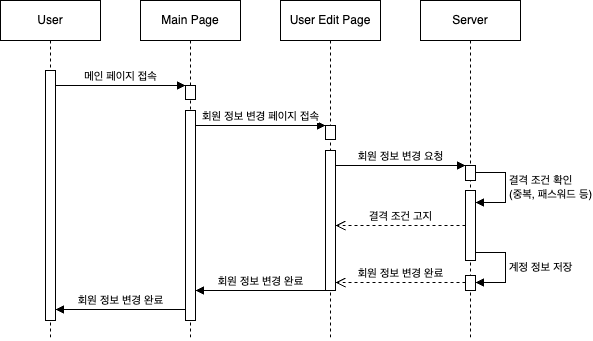

The diagram above was exported from draw.io. Its source (the exported page's mxGraphModel, read from the mxfile embedded in the PNG):
<mxGraphModel dx="637" dy="465" grid="1" gridSize="10" guides="1" tooltips="1" connect="1" arrows="1" fold="1" page="1" pageScale="1" pageWidth="827" pageHeight="1169" math="0" shadow="0">
  <root>
    <mxCell id="0" />
    <mxCell id="1" parent="0" />
    <mxCell id="YYA5eX0ipHVbf-yvZ0vD-1" value="User" style="shape=umlLifeline;perimeter=lifelinePerimeter;whiteSpace=wrap;html=1;container=0;dropTarget=0;collapsible=0;recursiveResize=0;outlineConnect=0;portConstraint=eastwest;newEdgeStyle={&quot;edgeStyle&quot;:&quot;elbowEdgeStyle&quot;,&quot;elbow&quot;:&quot;vertical&quot;,&quot;curved&quot;:0,&quot;rounded&quot;:0};" vertex="1" parent="1">
      <mxGeometry x="90" y="40" width="100" height="340" as="geometry" />
    </mxCell>
    <mxCell id="YYA5eX0ipHVbf-yvZ0vD-2" value="" style="html=1;points=[];perimeter=orthogonalPerimeter;outlineConnect=0;targetShapes=umlLifeline;portConstraint=eastwest;newEdgeStyle={&quot;edgeStyle&quot;:&quot;elbowEdgeStyle&quot;,&quot;elbow&quot;:&quot;vertical&quot;,&quot;curved&quot;:0,&quot;rounded&quot;:0};" vertex="1" parent="YYA5eX0ipHVbf-yvZ0vD-1">
      <mxGeometry x="45" y="70" width="10" height="250" as="geometry" />
    </mxCell>
    <mxCell id="YYA5eX0ipHVbf-yvZ0vD-3" value="Main Page" style="shape=umlLifeline;perimeter=lifelinePerimeter;whiteSpace=wrap;html=1;container=0;dropTarget=0;collapsible=0;recursiveResize=0;outlineConnect=0;portConstraint=eastwest;newEdgeStyle={&quot;edgeStyle&quot;:&quot;elbowEdgeStyle&quot;,&quot;elbow&quot;:&quot;vertical&quot;,&quot;curved&quot;:0,&quot;rounded&quot;:0};" vertex="1" parent="1">
      <mxGeometry x="230" y="40" width="100" height="340" as="geometry" />
    </mxCell>
    <mxCell id="YYA5eX0ipHVbf-yvZ0vD-4" value="" style="html=1;points=[];perimeter=orthogonalPerimeter;outlineConnect=0;targetShapes=umlLifeline;portConstraint=eastwest;newEdgeStyle={&quot;edgeStyle&quot;:&quot;elbowEdgeStyle&quot;,&quot;elbow&quot;:&quot;vertical&quot;,&quot;curved&quot;:0,&quot;rounded&quot;:0};" vertex="1" parent="YYA5eX0ipHVbf-yvZ0vD-3">
      <mxGeometry x="45" y="85" width="10" height="14" as="geometry" />
    </mxCell>
    <mxCell id="YYA5eX0ipHVbf-yvZ0vD-5" value="" style="html=1;points=[];perimeter=orthogonalPerimeter;outlineConnect=0;targetShapes=umlLifeline;portConstraint=eastwest;newEdgeStyle={&quot;edgeStyle&quot;:&quot;elbowEdgeStyle&quot;,&quot;elbow&quot;:&quot;vertical&quot;,&quot;curved&quot;:0,&quot;rounded&quot;:0};" vertex="1" parent="YYA5eX0ipHVbf-yvZ0vD-3">
      <mxGeometry x="45" y="110" width="10" height="210" as="geometry" />
    </mxCell>
    <mxCell id="YYA5eX0ipHVbf-yvZ0vD-6" value="회원 정보 변경 페이지 접속" style="html=1;verticalAlign=bottom;endArrow=block;edgeStyle=elbowEdgeStyle;elbow=vertical;curved=0;rounded=0;" edge="1" parent="YYA5eX0ipHVbf-yvZ0vD-3">
      <mxGeometry relative="1" as="geometry">
        <mxPoint x="55" y="125" as="sourcePoint" />
        <Array as="points">
          <mxPoint x="140" y="125" />
        </Array>
        <mxPoint x="185" y="125" as="targetPoint" />
        <mxPoint as="offset" />
      </mxGeometry>
    </mxCell>
    <mxCell id="YYA5eX0ipHVbf-yvZ0vD-7" value="메인 페이지 접속" style="html=1;verticalAlign=bottom;endArrow=block;edgeStyle=elbowEdgeStyle;elbow=vertical;curved=0;rounded=0;" edge="1" parent="1">
      <mxGeometry x="0.0015" relative="1" as="geometry">
        <mxPoint x="145" y="125" as="sourcePoint" />
        <Array as="points">
          <mxPoint x="230" y="125" />
        </Array>
        <mxPoint x="275" y="125" as="targetPoint" />
        <mxPoint as="offset" />
      </mxGeometry>
    </mxCell>
    <mxCell id="YYA5eX0ipHVbf-yvZ0vD-8" value="User Edit Page" style="shape=umlLifeline;perimeter=lifelinePerimeter;whiteSpace=wrap;html=1;container=0;dropTarget=0;collapsible=0;recursiveResize=0;outlineConnect=0;portConstraint=eastwest;newEdgeStyle={&quot;edgeStyle&quot;:&quot;elbowEdgeStyle&quot;,&quot;elbow&quot;:&quot;vertical&quot;,&quot;curved&quot;:0,&quot;rounded&quot;:0};" vertex="1" parent="1">
      <mxGeometry x="370" y="40" width="100" height="340" as="geometry" />
    </mxCell>
    <mxCell id="YYA5eX0ipHVbf-yvZ0vD-9" value="" style="html=1;points=[];perimeter=orthogonalPerimeter;outlineConnect=0;targetShapes=umlLifeline;portConstraint=eastwest;newEdgeStyle={&quot;edgeStyle&quot;:&quot;elbowEdgeStyle&quot;,&quot;elbow&quot;:&quot;vertical&quot;,&quot;curved&quot;:0,&quot;rounded&quot;:0};" vertex="1" parent="YYA5eX0ipHVbf-yvZ0vD-8">
      <mxGeometry x="45" y="125" width="10" height="14" as="geometry" />
    </mxCell>
    <mxCell id="YYA5eX0ipHVbf-yvZ0vD-10" value="" style="html=1;points=[];perimeter=orthogonalPerimeter;outlineConnect=0;targetShapes=umlLifeline;portConstraint=eastwest;newEdgeStyle={&quot;edgeStyle&quot;:&quot;elbowEdgeStyle&quot;,&quot;elbow&quot;:&quot;vertical&quot;,&quot;curved&quot;:0,&quot;rounded&quot;:0};" vertex="1" parent="YYA5eX0ipHVbf-yvZ0vD-8">
      <mxGeometry x="45" y="150" width="10" height="140" as="geometry" />
    </mxCell>
    <mxCell id="YYA5eX0ipHVbf-yvZ0vD-11" value="Server" style="shape=umlLifeline;perimeter=lifelinePerimeter;whiteSpace=wrap;html=1;container=0;dropTarget=0;collapsible=0;recursiveResize=0;outlineConnect=0;portConstraint=eastwest;newEdgeStyle={&quot;edgeStyle&quot;:&quot;elbowEdgeStyle&quot;,&quot;elbow&quot;:&quot;vertical&quot;,&quot;curved&quot;:0,&quot;rounded&quot;:0};" vertex="1" parent="1">
      <mxGeometry x="510" y="40" width="100" height="340" as="geometry" />
    </mxCell>
    <mxCell id="YYA5eX0ipHVbf-yvZ0vD-12" value="" style="html=1;points=[];perimeter=orthogonalPerimeter;outlineConnect=0;targetShapes=umlLifeline;portConstraint=eastwest;newEdgeStyle={&quot;edgeStyle&quot;:&quot;elbowEdgeStyle&quot;,&quot;elbow&quot;:&quot;vertical&quot;,&quot;curved&quot;:0,&quot;rounded&quot;:0};" vertex="1" parent="YYA5eX0ipHVbf-yvZ0vD-11">
      <mxGeometry x="45" y="165" width="10" height="15" as="geometry" />
    </mxCell>
    <mxCell id="YYA5eX0ipHVbf-yvZ0vD-13" value="" style="html=1;points=[[0,0,0,0,5],[0,1,0,0,-5],[1,0,0,0,5],[1,1,0,0,-5]];perimeter=orthogonalPerimeter;outlineConnect=0;targetShapes=umlLifeline;portConstraint=eastwest;newEdgeStyle={&quot;curved&quot;:0,&quot;rounded&quot;:0};" vertex="1" parent="YYA5eX0ipHVbf-yvZ0vD-11">
      <mxGeometry x="45" y="190" width="10" height="70" as="geometry" />
    </mxCell>
    <mxCell id="YYA5eX0ipHVbf-yvZ0vD-14" value="결격 조건 확인&lt;br&gt;(중복, 패스워드 등)" style="html=1;align=left;spacingLeft=2;endArrow=block;rounded=0;edgeStyle=orthogonalEdgeStyle;curved=0;rounded=0;" edge="1" parent="YYA5eX0ipHVbf-yvZ0vD-11">
      <mxGeometry relative="1" as="geometry">
        <mxPoint x="55" y="171.98" as="sourcePoint" />
        <Array as="points">
          <mxPoint x="85" y="172" />
          <mxPoint x="85" y="202" />
        </Array>
        <mxPoint x="55" y="201.99999999999994" as="targetPoint" />
      </mxGeometry>
    </mxCell>
    <mxCell id="YYA5eX0ipHVbf-yvZ0vD-15" value="" style="html=1;points=[[0,0,0,0,5],[0,1,0,0,-5],[1,0,0,0,5],[1,1,0,0,-5]];perimeter=orthogonalPerimeter;outlineConnect=0;targetShapes=umlLifeline;portConstraint=eastwest;newEdgeStyle={&quot;curved&quot;:0,&quot;rounded&quot;:0};" vertex="1" parent="YYA5eX0ipHVbf-yvZ0vD-11">
      <mxGeometry x="45" y="275" width="10" height="15" as="geometry" />
    </mxCell>
    <mxCell id="YYA5eX0ipHVbf-yvZ0vD-16" value="계정 정보 저장" style="html=1;align=left;spacingLeft=2;endArrow=block;rounded=0;edgeStyle=orthogonalEdgeStyle;curved=0;rounded=0;" edge="1" parent="YYA5eX0ipHVbf-yvZ0vD-11">
      <mxGeometry relative="1" as="geometry">
        <mxPoint x="55" y="252" as="sourcePoint" />
        <Array as="points">
          <mxPoint x="85" y="252.01999999999998" />
          <mxPoint x="85" y="282.02" />
        </Array>
        <mxPoint x="55" y="282.0192307692307" as="targetPoint" />
      </mxGeometry>
    </mxCell>
    <mxCell id="YYA5eX0ipHVbf-yvZ0vD-19" value="회원 정보 변경 요청" style="html=1;verticalAlign=bottom;endArrow=block;edgeStyle=elbowEdgeStyle;elbow=vertical;curved=0;rounded=0;" edge="1" parent="1">
      <mxGeometry x="0.0025" relative="1" as="geometry">
        <mxPoint x="425" y="205" as="sourcePoint" />
        <Array as="points">
          <mxPoint x="510" y="205" />
        </Array>
        <mxPoint x="555" y="205" as="targetPoint" />
        <mxPoint as="offset" />
      </mxGeometry>
    </mxCell>
    <mxCell id="YYA5eX0ipHVbf-yvZ0vD-20" value="회원 정보 변경 완료" style="html=1;verticalAlign=bottom;endArrow=block;edgeStyle=elbowEdgeStyle;elbow=vertical;curved=0;rounded=0;" edge="1" parent="1" target="YYA5eX0ipHVbf-yvZ0vD-5">
      <mxGeometry x="0.4902" relative="1" as="geometry">
        <mxPoint x="290" y="330" as="sourcePoint" />
        <Array as="points">
          <mxPoint x="415" y="330" />
        </Array>
        <mxPoint x="290" y="330" as="targetPoint" />
        <mxPoint as="offset" />
      </mxGeometry>
    </mxCell>
    <mxCell id="YYA5eX0ipHVbf-yvZ0vD-21" value="회원 정보 변경 완료" style="html=1;verticalAlign=bottom;endArrow=open;dashed=1;endSize=8;curved=0;rounded=0;" edge="1" parent="1">
      <mxGeometry relative="1" as="geometry">
        <mxPoint x="555" y="322" as="sourcePoint" />
        <mxPoint x="425" y="322" as="targetPoint" />
      </mxGeometry>
    </mxCell>
    <mxCell id="YYA5eX0ipHVbf-yvZ0vD-23" value="회원 정보 변경 완료" style="html=1;verticalAlign=bottom;endArrow=block;edgeStyle=elbowEdgeStyle;elbow=vertical;curved=0;rounded=0;" edge="1" parent="1">
      <mxGeometry x="0.4902" relative="1" as="geometry">
        <mxPoint x="150" y="349" as="sourcePoint" />
        <Array as="points">
          <mxPoint x="275" y="349" />
        </Array>
        <mxPoint x="145" y="349" as="targetPoint" />
        <mxPoint as="offset" />
      </mxGeometry>
    </mxCell>
    <mxCell id="aDDkHN65Fl1uwj-_ki56-1" value="결격 조건 고지" style="html=1;verticalAlign=bottom;endArrow=open;dashed=1;endSize=8;curved=0;rounded=0;" edge="1" parent="1">
      <mxGeometry x="0.0022" relative="1" as="geometry">
        <mxPoint x="555" y="265" as="sourcePoint" />
        <mxPoint x="425" y="265" as="targetPoint" />
        <mxPoint as="offset" />
      </mxGeometry>
    </mxCell>
  </root>
</mxGraphModel>